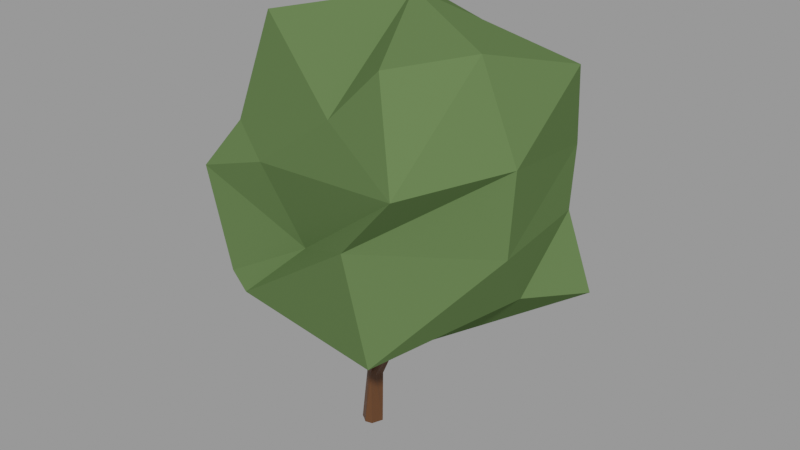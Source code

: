# Source: tree_proxy_5053b770-7150-465f-b652-8b4691cc7cae.blend  (saved by Blender 2.92.15; exported with 4.5.12 LTS)
import bpy
from mathutils import Matrix  # noqa: F401  (used for matrix-valued properties, if any)

bpy.ops.wm.read_factory_settings(use_empty=True)
scene = bpy.context.scene
scene.name = 'upload'

# ---- collections
col_tree_proxy = bpy.data.collections.new('Tree PROXY'); scene.collection.children.link(col_tree_proxy)

# ---- materials (node trees are filled in below, after node groups)
mat_leaf = bpy.data.materials.new('Leaf')
mat_leaf.use_transparent_shadow = False
mat_leaf.diffuse_color = (0.168, 0.3667, 0.1115, 1.0)
mat_bark = bpy.data.materials.new('Bark')
mat_bark.use_transparent_shadow = False
mat_bark.diffuse_color = (0.3267, 0.247, 0.1503, 1.0)

# ---- material node trees
mat_leaf.use_nodes = True; mat_leaf.node_tree.nodes.clear()
_N = mat_leaf.node_tree.nodes; _L = mat_leaf.node_tree.links
n0 = _N.new('ShaderNodeBsdfPrincipled'); n0.name = 'Principled BSDF'; n0.location = (10, 300)
n0.distribution = 'GGX'
n0.subsurface_method = 'BURLEY'
n0.inputs[0].default_value = (0.1064, 0.1743, 0.06409, 1.0)
n0.inputs[2].default_value = 1.0
n0.inputs[3].default_value = 1.45
n0.inputs[13].default_value = 0.0
n0.inputs[27].default_value = (0.0, 0.0, 0.0, 1.0)
n0.inputs[28].default_value = 1.0
n1 = _N.new('ShaderNodeOutputMaterial'); n1.name = 'Material Output'; n1.location = (300, 300)
_L.new(n0.outputs[0], n1.inputs[0])
n1.is_active_output = True
mat_bark.use_nodes = True; mat_bark.node_tree.nodes.clear()
_N = mat_bark.node_tree.nodes; _L = mat_bark.node_tree.links
n0 = _N.new('ShaderNodeBsdfPrincipled'); n0.name = 'Principled BSDF'; n0.location = (10, 300)
n0.distribution = 'GGX'
n0.subsurface_method = 'BURLEY'
n0.inputs[0].default_value = (0.1014, 0.0395, 0.01272, 1.0)
n0.inputs[3].default_value = 1.45
n0.inputs[27].default_value = (0.0, 0.0, 0.0, 1.0)
n0.inputs[28].default_value = 1.0
n1 = _N.new('ShaderNodeOutputMaterial'); n1.name = 'Material Output'; n1.location = (300, 300)
_L.new(n0.outputs[0], n1.inputs[0])
n1.is_active_output = True

# ---- meshes
me_cylinder_002 = bpy.data.meshes.new('Cylinder.002')
me_cylinder_002.from_pydata([(-0.07709, 0.2499, 0.00174), (0.1627, 0.1909, 1.191), (0.2672, 0.1029, -0.0003854), (0.2431, 0.1549, 1.188), (0.2672, 0.1029, -0.0003854), (0.2017, 0.008557, 1.203), (0.1688, -0.138, -0.00114), (0.1956, -0.04974, 1.208), (0.0138, -0.1843, 0.003495), (0.08568, -0.04841, 1.217), (-0.08994, -0.1044, -0.001672), (-0.01203, -0.02312, 1.222), (-0.1815, -0.04435, -0.00538), (-0.08925, 0.03116, 1.224), (-0.07709, 0.2499, 0.00174), (-0.02331, 0.1675, 1.208), (0.3387, 0.3456, 2.089), (-0.007707, 0.3244, 2.315), (0.6038, 0.3615, 2.264), (0.4789, 0.1294, 2.173), (0.3155, -0.1749, 2.104), (-0.07555, -0.09081, 2.208), (-0.2168, -0.02834, 2.236), (-0.2021, 0.08226, 2.07), (0.6787, 1.508, 3.246), (-0.7706, 2.484, 2.907), (2.382, 1.135, 3.033), (2.353, 0.3704, 3.056), (1.702, -1.103, 3.009), (-1.478, -1.572, 3.305), (-1.863, -0.6841, 3.291), (-1.442, 0.4299, 2.96), (0.7318, 2.964, 4.603), (-1.112, 2.719, 4.78), (4.271, 1.418, 4.107), (3.631, 0.04737, 4.357), (1.973, -2.261, 3.291), (-1.744, -1.754, 3.292), (-2.319, -1.555, 3.502), (-2.396, 0.6566, 4.061), (0.7733, 2.595, 5.716), (-1.093, 3.203, 5.486), (3.797, 1.236, 5.756), (3.987, -0.9731, 5.702), (1.634, -2.532, 5.663), (-0.2541, -1.494, 4.691), (-2.959, -1.503, 5.657), (-3.044, 0.5016, 5.286), (0.7265, 2.991, 7.331), (-0.5039, 2.536, 7.634), (3.803, 1.343, 7.03), (4.129, -1.044, 7.415), (2.852, -2.669, 7.045), (-1.102, -1.742, 6.327), (-2.252, -1.139, 6.695), (-1.457, 1.703, 6.506), (1.466, 1.757, 8.684), (-0.1163, 1.873, 9.058), (4.052, 0.8203, 8.682), (3.474, -1.197, 9.25), (2.172, -2.122, 8.937), (1.015, -2.099, 7.804), (-1.874, -0.5961, 8.841), (-1.03, 0.9054, 8.64), (0.998, 0.1824, 9.564)], [], [(0, 1, 3, 2), (2, 3, 5, 4), (4, 5, 7, 6), (6, 7, 9, 8), (8, 9, 11, 10), (10, 11, 13, 12), (1, 15, 23, 17), (12, 13, 15, 14), (14, 15, 1, 0), (0, 2, 4, 6, 8, 10, 12, 14), (23, 22, 30, 31), (3, 1, 17, 16), (7, 5, 18, 19), (13, 11, 21, 22), (9, 7, 19, 20), (15, 13, 22, 23), (5, 3, 16, 18), (11, 9, 20, 21), (30, 29, 37, 38), (21, 20, 28, 29), (19, 18, 26, 27), (16, 17, 25, 24), (17, 23, 31, 25), (22, 21, 29, 30), (20, 19, 27, 28), (18, 16, 24, 26), (39, 38, 46, 47), (28, 27, 35, 36), (26, 24, 32, 34), (31, 30, 38, 39), (29, 28, 36, 37), (27, 26, 34, 35), (24, 25, 33, 32), (25, 31, 39, 33), (46, 45, 53, 54), (37, 36, 44, 45), (35, 34, 42, 43), (32, 33, 41, 40), (33, 39, 47, 41), (38, 37, 45, 46), (36, 35, 43, 44), (34, 32, 40, 42), (48, 49, 57, 56), (44, 43, 51, 52), (42, 40, 48, 50), (47, 46, 54, 55), (45, 44, 52, 53), (43, 42, 50, 51), (40, 41, 49, 48), (41, 47, 55, 49), (56, 64, 58), (49, 55, 63, 57), (54, 53, 61, 62), (52, 51, 59, 60), (50, 48, 56, 58), (55, 54, 62, 63), (53, 52, 60, 61), (51, 50, 58, 59), (58, 64, 59), (61, 64, 62), (64, 57, 63), (57, 64, 56), (60, 64, 61), (64, 63, 62), (59, 64, 60)])
me_cylinder_002.polygons.foreach_set('material_index', [1, 1, 1, 1, 1, 1, 1, 1, 1, 1, 0, 1, 1, 1, 1, 1, 1, 1, 0, 0, 0, 0, 0, 0, 0, 0, 0, 0, 0, 0, 0, 0, 0, 0, 0, 0, 0, 0, 0, 0, 0, 0, 0, 0, 0, 0, 0, 0, 0, 0, 0, 0, 0, 0, 0, 0, 0, 0, 0, 0, 0, 0, 0, 0, 0])
_uv = me_cylinder_002.uv_layers.new(name='UVMap')
_uv.uv.foreach_set('vector', [1.204, -1.933, 1.06, -1.678, 1.03, -1.685, 1.075, -1.96, 2.124, 1.591, 2.062, 2.004, 2.01, 2.002, 2.124, 1.591, 2.124, 1.591, 2.01, 2.002, 1.992, 2.002, 2.035, 1.577, 2.023, 0.4789, 1.991, 0.9075, 1.954, 0.9071, 1.976, 0.4752, 1.976, 0.4752, 1.954, 0.9071, 1.918, 0.9063, 1.932, 0.4711, 1.932, 0.4711, 1.918, 0.9063, 1.886, 0.9052, 1.895, 0.4677, -1.204, -1.632, -1.171, -1.622, -1.147, -1.312, -1.261, -1.236, -1.041, -2.041, -1.119, -1.611, -1.171, -1.622, -1.151, -2.048, -0.5337, 1.131, -0.4912, 1.352, -0.5578, 1.352, -0.5337, 1.131, 1.204, -1.933, 1.075, -1.96, 1.075, -1.96, 1.087, -2.031, 1.136, -2.048, 1.178, -2.031, 1.215, -2.019, 1.204, -1.933, -1.147, -1.312, -1.115, -1.25, -0.7109, -0.8246, -1.12, -0.9801, 1.03, -1.685, 1.06, -1.678, 1.075, -1.399, 0.9698, -1.43, 1.992, 2.002, 2.01, 2.002, 2.124, 2.407, 2.038, 2.36, 1.886, 0.9052, 1.918, 0.9063, 1.879, 1.251, 1.824, 1.258, 1.971, 1.998, 1.992, 2.002, 2.038, 2.36, 1.922, 2.316, -1.171, -1.622, -1.119, -1.611, -1.115, -1.25, -1.147, -1.312, 1.03, -1.723, 1.03, -1.685, 0.9698, -1.43, 0.8725, -1.377, 1.918, 0.9063, 1.954, 0.9071, 2.022, 1.226, 1.879, 1.251, 2.578, 1.908, 2.804, 1.701, 2.867, 1.776, 2.788, 1.978, 1.879, 1.251, 2.022, 1.226, 2.568, 1.577, 1.547, 1.577, 0.8992, -1.466, 0.8725, -1.377, 0.2978, -0.9257, 0.24, -1.132, 0.9698, -1.43, 1.075, -1.399, 1.494, -0.7054, 0.8992, -0.8425, 1.075, -1.399, 1.132, -1.528, 1.54, -1.284, 1.494, -0.7054, 2.568, 1.457, 2.586, 1.405, 2.804, 1.701, 2.578, 1.908, 0.9316, -1.571, 0.8992, -1.466, 0.24, -1.132, 0.3353, -1.572, 0.8725, -1.377, 0.9698, -1.43, 0.8992, -0.8425, 0.2978, -0.9257, -1.099, -0.5771, -0.372, -0.7173, -0.372, 0.0552, -1.0, -0.127, 1.868, -1.947, 2.428, -2.001, 2.636, -1.521, 1.594, -1.787, 0.2978, -0.9257, 0.8992, -0.8425, 0.942, -0.141, -0.372, -0.5377, -1.12, -0.9801, -0.7109, -0.8246, -0.372, -0.7173, -1.099, -0.5771, 2.804, 1.701, 2.621, 0.6737, 2.867, 0.4677, 2.867, 1.776, 2.428, -2.001, 2.656, -2.048, 3.153, -1.674, 2.636, -1.521, 0.8992, -0.8425, 1.494, -0.7054, 1.539, -0.2411, 0.942, -0.141, -1.878, -1.068, -1.12, -0.9801, -1.099, -0.5771, -1.969, -0.4057, 1.547, 2.13, 0.5884, 2.242, 0.9668, 1.746, 1.439, 1.716, 0.9344, 2.845, -0.3363, 2.538, -0.06835, 1.747, 0.5884, 2.242, 2.636, -1.521, 3.153, -1.674, 3.07, -1.09, 2.461, -0.9955, 0.942, -0.141, 1.539, -0.2411, 1.54, 0.04851, 0.8416, 0.004449, -1.969, -0.4057, -1.099, -0.5771, -1.0, -0.127, -2.153, -0.1698, 1.161, 2.82, 0.9344, 2.845, 0.5884, 2.242, 1.547, 2.13, 1.594, -1.787, 2.636, -1.521, 2.461, -0.9955, 1.54, -0.944, 1.922, 1.577, 1.922, 2.921, 1.634, 2.837, 1.547, 1.673, -2.153, 1.547, -1.829, 1.197, -1.446, 1.445, -1.654, 1.976, 1.54, -0.944, 2.461, -0.9955, 2.535, -0.3903, 1.794, -0.4452, -0.3069, -0.2427, 0.8416, 0.004449, 0.8135, 0.4677, -0.3617, 0.0681, -1.0, -0.127, -0.372, 0.0552, -0.6211, 0.3966, -1.648, 0.2374, 0.5884, 2.242, -0.06835, 1.747, -0.372, 1.17, 0.9668, 1.746, 2.461, -0.9955, 3.07, -1.09, 3.153, -0.6484, 2.535, -0.3903, 0.8416, 0.004449, 1.54, 0.04851, 1.178, 0.3617, 0.8135, 0.4677, -2.153, -0.1698, -1.0, -0.127, -1.648, 0.2374, -2.087, 0.5928, -1.654, 1.976, -0.9957, 2.025, -1.676, 2.947, -2.087, 0.5928, -1.648, 0.2374, -1.517, 1.002, -1.971, 1.104, 1.439, 1.716, 0.9668, 1.746, 0.3524, 1.061, 1.547, 0.948, 1.794, -0.4452, 2.535, -0.3903, 2.433, 0.2573, 1.894, 0.1867, -2.071, 2.754, -2.153, 1.547, -1.654, 1.976, -1.676, 2.947, -1.648, 0.2374, -0.6211, 0.3966, -0.9199, 1.131, -1.517, 1.002, 0.9668, 1.746, -0.372, 1.17, 0.06167, 0.5758, 0.3524, 1.061, 2.535, -0.3903, 3.153, -0.6484, 3.113, -0.0412, 2.433, 0.2573, -1.676, 2.947, -0.9957, 2.025, -0.9262, 3.0, 0.3524, 1.061, 0.7546, 0.4677, 1.547, 0.948, -0.9957, 2.025, -1.446, 1.445, -1.127, 1.237, -1.446, 1.445, -0.9957, 2.025, -1.654, 1.976, 0.06167, 0.5758, 0.7546, 0.4677, 0.3524, 1.061, -0.9957, 2.025, -1.127, 1.237, -0.5578, 1.131, -0.9262, 3.0, -0.9957, 2.025, -0.5578, 2.66])
me_cylinder_002.materials.append(mat_leaf)
me_cylinder_002.materials.append(mat_bark)
me_cylinder_002.use_remesh_fix_poles = True
me_cylinder_002.use_remesh_preserve_attributes = False
me_cylinder_002.update()

# ---- objects
ob_tree_proxy = bpy.data.objects.new('Tree_PROXY', me_cylinder_002)
ob_tree_proxy_1 = bpy.data.objects.new('Tree PROXY', None)

# ---- transforms, parenting, visibility, modifiers, constraints
ob_tree_proxy.parent = ob_tree_proxy_1
ob_tree_proxy.location = (0.0, 0.0, 0.0)
ob_tree_proxy.lineart.crease_threshold = 0.0
ob_tree_proxy_1.location = (0.0, 0.0, 0.0)
ob_tree_proxy_1.lineart.crease_threshold = 0.0

# ---- collection membership
scene.collection.objects.link(ob_tree_proxy)
scene.collection.objects.link(ob_tree_proxy_1)
col_tree_proxy.objects.link(ob_tree_proxy)
col_tree_proxy.objects.link(ob_tree_proxy_1)

# ---- scene / render settings (as saved in the file)
scene.frame_start = 1; scene.frame_end = 250; scene.frame_set(1)
scene.render.engine = 'BLENDER_EEVEE_NEXT'
scene.render.image_settings.exr_codec = 'NONE'
scene.render.simplify_subdivision_render = 0
scene.render.simplify_child_particles_render = 0.0
scene.cycles.use_denoising = False
scene.cycles.samples = 128
scene.cycles.sampling_pattern = 'TABULATED_SOBOL'
scene.cycles.use_adaptive_sampling = False
scene.cycles.use_light_tree = False
scene.view_settings.view_transform = 'Filmic'
bpy.context.view_layer.update()

# ---- added for rendering (the .blend has no active camera and no usable light): camera, sun + grey world if the file has none
cam_auto = bpy.data.cameras.new('AutoCamera')
cam_auto.lens = 50.0
cam_auto.sensor_width = 36.0
cam_auto.clip_end = 1000.0
ob_auto_camera = bpy.data.objects.new('AutoCamera', cam_auto)
scene.collection.objects.link(ob_auto_camera)
ob_auto_camera.location = (13.0112, -14.6105, 14.6975)
ob_auto_camera.rotation_euler = (1.09748, -7.21219e-08, 0.694738)
scene.camera = ob_auto_camera
light_auto_sun = bpy.data.lights.new('AutoSun', 'SUN')
light_auto_sun.energy = 3.0
light_auto_sun.angle = 0.0523599
ob_auto_sun = bpy.data.objects.new('AutoSun', light_auto_sun)
scene.collection.objects.link(ob_auto_sun)
ob_auto_sun.rotation_euler = (0.872665, 0.174533, 0.523599)
if scene.world is None:
    world_auto = bpy.data.worlds.new('AutoWorld')
    world_auto.color = (0.3, 0.3, 0.3)
    scene.world = world_auto
bpy.context.view_layer.update()
